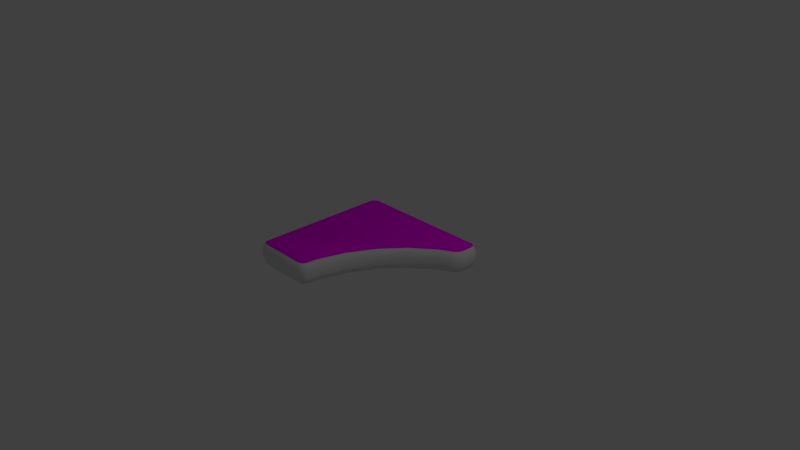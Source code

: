 # Source: RTButton.blend  (saved by Blender 2.78.0; exported with 4.5.12 LTS)
import bpy
from mathutils import Matrix  # noqa: F401  (used for matrix-valued properties, if any)

bpy.ops.wm.read_factory_settings(use_empty=True)
scene = bpy.context.scene
scene.name = 'Scene'

# ---- collections
col_collection_1 = bpy.data.collections.new('Collection 1'); scene.collection.children.link(col_collection_1)

# ---- images (referenced by path relative to the original .blend; pixels are not part of the script)
import os
ASSET_DIR = os.environ.get("B2B_ASSET_DIR", "")  # directory of the original .blend (textures are referenced by path, not embedded)
HERE = os.path.dirname(os.path.abspath(__file__))  # packed textures are extracted next to this script under _unpacked/

def load_image(name, relpath, width, height, colorspace="sRGB"):
    """Load a texture the original file referenced (path relative to the .blend, or extracted next to this script)."""
    p = next((c for c in (os.path.join(HERE, relpath), os.path.join(ASSET_DIR, relpath)) if relpath and os.path.exists(c)), "")
    if p:
        img = bpy.data.images.load(p, check_existing=True)
        img.name = name
    else:  # same state as the original file: an image datablock whose file is absent (Cycles renders it pink)
        img = bpy.data.images.new(name, width, height)
        img.source = "FILE"
        img.filepath = "//" + (relpath or name)
    img.colorspace_settings.name = colorspace
    return img
img_rt_png = load_image('RT.png', 'RT.png', 1024, 1024, 'sRGB')

# ---- materials (node trees are filled in below, after node groups)
mat_material = bpy.data.materials.new('Material')
mat_material.alpha_threshold = 0.0
mat_material.roughness = 0.5
mat_material.line_color = (0.0, 0.0, 0.0, 1.0)
mat_material_001 = bpy.data.materials.new('Material.001')
mat_material_001.alpha_threshold = 0.0
mat_material_001.roughness = 0.5

# ---- material node trees
mat_material_001.use_nodes = True; mat_material_001.node_tree.nodes.clear()
_N = mat_material_001.node_tree.nodes; _L = mat_material_001.node_tree.links
n0 = _N.new('ShaderNodeOutputMaterial'); n0.name = 'Material Output'; n0.location = (300, 300)
n1 = _N.new('ShaderNodeBsdfDiffuse'); n1.name = 'Diffuse BSDF'; n1.location = (10, 300)
n2 = _N.new('ShaderNodeTexImage'); n2.name = 'Image Texture'; n2.location = (-180, 300)
n2.width = 140
n2.image = img_rt_png
_L.new(n1.outputs[0], n0.inputs[0])
_L.new(n2.outputs[0], n1.inputs[0])
n0.is_active_output = True

# ---- world
world_world = bpy.data.worlds.new('World'); scene.world = world_world
world_world.color = (0.05088, 0.05088, 0.05088)
world_world.use_sun_shadow = False
world_world.sun_shadow_jitter_overblur = 0.0
world_world.cycles.sampling_method = 'MANUAL'

# ---- cameras
cam_camera = bpy.data.cameras.new('Camera')
cam_camera.clip_end = 100.0
cam_camera.lens = 35.0
cam_camera.sensor_width = 32.0
cam_camera.sensor_height = 18.0
cam_camera.ortho_scale = 7.314
cam_camera.dof.focus_distance = 0.0

# ---- lights
light_lamp = bpy.data.lights.new('Lamp', 'POINT')
light_lamp.transmission_factor = 0.0
light_lamp.cutoff_distance = 30.0
light_lamp.energy = 100.0
light_lamp.shadow_buffer_clip_start = 1.001
light_lamp.shadow_soft_size = 0.1
light_lamp.shadow_maximum_resolution = 0.006
light_lamp.use_absolute_resolution = True

# ---- meshes
me_cube = bpy.data.meshes.new('Cube')
me_cube.from_pydata([(0.4519, 0.2612, -0.05729), (0.3648, 0.3483, -0.1799), (0.4264, 0.2867, -0.144), (0.3648, 0.3483, 0.1799), (0.4519, 0.2612, 0.05729), (0.4264, 0.2867, 0.144), (0.6865, 0.6123, -0.1799), (0.755, 0.5099, -0.05729), (0.7349, 0.5399, -0.144), (0.6865, 0.6123, 0.1799), (0.755, 0.5099, 0.05729), (0.7349, 0.5399, 0.144), (0.2032, -0.04191, -0.05729), (0.1007, 0.02654, -0.1799), (0.1732, -0.02186, -0.144), (0.1007, 0.02654, 0.1799), (0.2032, -0.04191, 0.05729), (0.1732, -0.02186, 0.144), (-0.2163, -0.7388, -0.1799), (-0.09544, -0.7629, -0.05729), (-0.1308, -0.7558, -0.144), (-0.2163, -0.7388, 0.1799), (-0.09544, -0.7629, 0.05729), (-0.1308, -0.7558, 0.144), (0.01837, -0.3877, -0.05729), (-0.09546, -0.3405, -0.1799), (-0.01497, -0.3739, -0.144), (-0.09546, -0.3405, 0.1799), (0.01837, -0.3877, 0.05729), (-0.01497, -0.3739, 0.144), (0.8773, 0.8774, -0.1799), (0.9017, 1.0, -0.05729), (0.8945, 0.9641, -0.144), (0.8774, 0.8773, -0.1799), (1.0, 0.9017, -0.05729), (0.9641, 0.8945, -0.144), (0.8773, 0.8773, -0.1799), (0.9712, 0.9712, -0.05729), (0.9437, 0.9437, -0.144), (-0.8773, -0.8774, -0.1799), (-0.9017, -1.0, -0.05729), (-0.8945, -0.9641, -0.144), (-0.8774, -0.8773, -0.1799), (-1.0, -0.9017, -0.05729), (-0.9641, -0.8945, -0.144), (-0.8773, -0.8773, -0.1799), (-0.9712, -0.9712, -0.05729), (-0.9437, -0.9437, -0.144), (-0.8774, 0.8773, -0.1799), (-1.0, 0.9017, -0.05729), (-0.9641, 0.8945, -0.144), (-0.8773, 0.8774, -0.1799), (-0.9017, 1.0, -0.05729), (-0.8945, 0.9641, -0.144), (-0.8773, 0.8773, -0.1799), (-0.9712, 0.9712, -0.05729), (-0.9437, 0.9437, -0.144), (0.8774, 0.8773, 0.1799), (1.0, 0.9017, 0.05729), (0.9641, 0.8945, 0.144), (0.8773, 0.8774, 0.1799), (0.9017, 1.0, 0.05729), (0.8945, 0.9641, 0.144), (0.8773, 0.8773, 0.1799), (0.9712, 0.9712, 0.05729), (0.9437, 0.9437, 0.144), (-0.8774, -0.8773, 0.1799), (-1.0, -0.9017, 0.05729), (-0.9641, -0.8945, 0.144), (-0.8773, -0.8774, 0.1799), (-0.9017, -1.0, 0.05729), (-0.8945, -0.9641, 0.144), (-0.8773, -0.8773, 0.1799), (-0.9712, -0.9712, 0.05729), (-0.9437, -0.9437, 0.144), (-0.8773, 0.8774, 0.1799), (-0.9017, 1.0, 0.05729), (-0.8945, 0.9641, 0.144), (-0.8774, 0.8773, 0.1799), (-1.0, 0.9017, 0.05729), (-0.9641, 0.8945, 0.144), (-0.8773, 0.8773, 0.1799), (-0.9712, 0.9712, 0.05729), (-0.9437, 0.9437, 0.144), (0.8393, 0.694, 0.1799), (0.9133, 0.5945, 0.05729), (0.8916, 0.6236, 0.144), (0.8774, 0.7575, 0.1799), (1.0, 0.7392, 0.05729), (0.9641, 0.7446, 0.144), (0.8662, 0.721, 0.1799), (0.9746, 0.6561, 0.05729), (0.9429, 0.6751, 0.144), (0.8774, 0.7575, -0.1799), (1.0, 0.7392, -0.05729), (0.9641, 0.7446, -0.144), (0.8393, 0.694, -0.1799), (0.9133, 0.5945, -0.05729), (0.8916, 0.6236, -0.144), (0.8662, 0.721, -0.1799), (0.9746, 0.6561, -0.05729), (0.9429, 0.6751, -0.144), (-0.2289, -0.8668, -0.1799), (-0.1092, -0.9021, -0.05729), (-0.1442, -0.8918, -0.144), (-0.2406, -0.8774, -0.1799), (-0.2171, -1.0, -0.05729), (-0.224, -0.9641, -0.144), (-0.2327, -0.8743, -0.1799), (-0.1448, -0.9713, -0.05729), (-0.1705, -0.9429, -0.144), (-0.2405, -0.8774, 0.1799), (-0.2171, -1.0, 0.05729), (-0.224, -0.9641, 0.144), (-0.2289, -0.8668, 0.1799), (-0.1092, -0.9021, 0.05729), (-0.1442, -0.8918, 0.144), (-0.2327, -0.8743, 0.1799), (-0.1448, -0.9713, 0.05729), (-0.1705, -0.9429, 0.144)], [], [(46, 73, 67, 43), (12, 16, 28, 24), (0, 4, 16, 12), (10, 7, 97, 85), (40, 70, 73, 46), (19, 22, 115, 103), (24, 28, 22, 19), (30, 36, 33, 93, 99, 96, 6, 1, 13, 25, 18, 102, 108, 105, 39, 45, 42, 48, 54, 51), (49, 79, 82, 55), (57, 63, 60, 75, 81, 78, 66, 72, 69, 111, 117, 114, 21, 27, 15, 3, 9, 84, 90, 87), (31, 61, 64, 37), (61, 31, 52, 76), (34, 58, 88, 94), (106, 112, 70, 40), (43, 67, 79, 49), (55, 82, 76, 52), (100, 91, 85, 97), (118, 109, 103, 115), (94, 88, 91, 100), (112, 106, 109, 118), (37, 64, 58, 34), (1, 6, 8, 2), (2, 8, 7, 0), (4, 10, 11, 5), (5, 11, 9, 3), (13, 1, 2, 14), (14, 2, 0, 12), (16, 4, 5, 17), (17, 5, 3, 15), (25, 13, 14, 26), (26, 14, 12, 24), (28, 16, 17, 29), (29, 17, 15, 27), (22, 28, 29, 23), (23, 29, 27, 21), (18, 25, 26, 20), (20, 26, 24, 19), (36, 30, 32, 38), (38, 32, 31, 37), (60, 63, 65, 62), (62, 65, 64, 61), (33, 36, 38, 35), (35, 38, 37, 34), (63, 57, 59, 65), (65, 59, 58, 64), (45, 39, 41, 47), (47, 41, 40, 46), (69, 72, 74, 71), (71, 74, 73, 70), (42, 45, 47, 44), (44, 47, 46, 43), (72, 66, 68, 74), (74, 68, 67, 73), (54, 48, 50, 56), (56, 50, 49, 55), (78, 81, 83, 80), (80, 83, 82, 79), (51, 54, 56, 53), (53, 56, 55, 52), (81, 75, 77, 83), (83, 77, 76, 82), (99, 93, 95, 101), (101, 95, 94, 100), (87, 90, 92, 89), (89, 92, 91, 88), (96, 99, 101, 98), (98, 101, 100, 97), (90, 84, 86, 92), (92, 86, 85, 91), (117, 111, 113, 119), (119, 113, 112, 118), (105, 108, 110, 107), (107, 110, 109, 106), (114, 117, 119, 116), (116, 119, 118, 115), (108, 102, 104, 110), (110, 104, 103, 109), (75, 60, 62, 77), (77, 62, 61, 76), (30, 51, 53, 32), (32, 53, 52, 31), (93, 33, 35, 95), (95, 35, 34, 94), (57, 87, 89, 59), (59, 89, 88, 58), (97, 7, 8, 98), (98, 8, 6, 96), (19, 103, 104, 20), (20, 104, 102, 18), (106, 40, 41, 107), (107, 41, 39, 105), (43, 49, 50, 44), (44, 50, 48, 42), (111, 69, 71, 113), (113, 71, 70, 112), (66, 78, 80, 68), (68, 80, 79, 67), (115, 22, 23, 116), (116, 23, 21, 114), (10, 85, 86, 11), (11, 86, 84, 9), (7, 10, 4, 0)])
me_cube.polygons.foreach_set('use_smooth', [True] * 102)
me_cube.polygons.foreach_set('material_index', [0, 0, 0, 0, 0, 0, 0, 0, 0, 1, 0, 0, 0, 0, 0, 0, 0, 0, 0, 0, 0, 0, 0, 0, 1, 0, 0, 0, 1, 0, 0, 0, 1, 0, 1, 0, 0, 0, 0, 1, 0, 0, 0, 1, 0, 0, 0, 1, 0, 0, 0, 1, 0, 0, 0, 1, 0, 0, 0, 1, 0, 0, 0, 1, 0, 0, 0, 1, 0, 1, 0, 0, 0, 1, 0, 0, 0, 1, 0, 0, 0, 0, 0, 1, 0, 0, 0, 0, 0, 0, 0, 0, 0, 1, 0, 1, 0, 0, 1, 0, 1, 0])
_uv = me_cube.uv_layers.new(name='UVMap')
_uv.uv.foreach_set('vector', [0.0, 0.0, 0.0, 0.0, 0.0, 0.0, 0.0, 0.0, 0.0, 0.0, 0.0, 0.0, 0.0, 0.0, 0.0, 0.0, 0.0, 0.0, 0.0, 0.0, 0.0, 0.0, 0.0, 0.0, 0.0, 0.0, 0.0, 0.0, 0.0, 0.0, 0.0, 0.0, 0.0, 0.0, 0.0, 0.0, 0.0, 0.0, 0.0, 0.0, 0.0, 0.0, 0.0, 0.0, 0.0, 0.0, 0.0, 0.0, 0.0, 0.0, 0.0, 0.0, 0.0, 0.0, 0.0, 0.0, 0.0, 0.0, 0.0, 0.0, 0.0, 0.0, 0.0, 0.0, 0.0, 0.0, 0.0, 0.0, 0.0, 0.0, 0.0, 0.0, 0.0, 0.0, 0.0, 0.0, 0.0, 0.0, 0.0, 0.0, 0.0, 0.0, 0.0, 0.0, 0.0, 0.0, 0.0, 0.0, 0.0, 0.0, 0.0, 0.0, 0.0, 0.0, 0.0, 0.0, 0.0, 0.0, 0.0, 0.0, 0.0, 0.0, 0.0, 0.0, 0.9387, 0.9492, 0.9384, 0.95, 0.9376, 0.9503, 0.05235, 0.949, 0.05144, 0.9486, 0.05105, 0.9477, 0.05214, 0.0523, 0.05249, 0.05134, 0.05341, 0.05089, 0.3612, 0.05353, 0.365, 0.05507, 0.3669, 0.05874, 0.3728, 0.122, 0.4351, 0.3254, 0.5349, 0.5171, 0.6738, 0.6802, 0.8414, 0.8144, 0.9192, 0.8563, 0.9329, 0.8703, 0.9385, 0.8889, 0.0, 0.0, 0.0, 0.0, 0.0, 0.0, 0.0, 0.0, 0.0, 0.0, 0.0, 0.0, 0.0, 0.0, 0.0, 0.0, 0.0, 0.0, 0.0, 0.0, 0.0, 0.0, 0.0, 0.0, 0.0, 0.0, 0.0, 0.0, 0.0, 0.0, 0.0, 0.0, 0.0, 0.0, 0.0, 0.0, 0.0, 0.0, 0.0, 0.0, 0.0, 0.0, 0.0, 0.0, 0.0, 0.0, 0.0, 0.0, 0.0, 0.0, 0.0, 0.0, 0.0, 0.0, 0.0, 0.0, 0.0, 0.0, 0.0, 0.0, 0.0, 0.0, 0.0, 0.0, 0.0, 0.0, 0.0, 0.0, 0.0, 0.0, 0.0, 0.0, 0.0, 0.0, 0.0, 0.0, 0.0, 0.0, 0.0, 0.0, 0.0, 0.0, 0.0, 0.0, 0.0, 0.0, 0.0, 0.0, 0.0, 0.0, 0.0, 0.0, 0.0, 0.0, 0.0, 0.0, 0.0, 0.0, 0.0, 0.0, 0.0, 0.0, 0.0, 0.0, 0.726, 0.5286, 0.8775, 0.5286, 0.8675, 0.572, 0.7132, 0.572, 0.7075, 0.6455, 0.8683, 0.7738, 0.8414, 0.8144, 0.6738, 0.6802, 0.0, 0.0, 0.0, 0.0, 0.0, 0.0, 0.0, 0.0, 0.0, 0.0, 0.0, 0.0, 0.0, 0.0, 0.0, 0.0, 0.479, 0.5286, 0.6306, 0.5286, 0.6433, 0.572, 0.4891, 0.572, 0.5753, 0.4899, 0.7075, 0.6455, 0.6738, 0.6802, 0.5349, 0.5171, 0.0, 0.0, 0.0, 0.0, 0.0, 0.0, 0.0, 0.0, 0.0, 0.0, 0.0, 0.0, 0.0, 0.0, 0.0, 0.0, 0.3062, 0.5286, 0.479, 0.5286, 0.4891, 0.572, 0.3131, 0.572, 0.4798, 0.3071, 0.5753, 0.4899, 0.5349, 0.5171, 0.4351, 0.3254, 0.1186, 0.5286, 0.3062, 0.5286, 0.3131, 0.572, 0.1221, 0.572, 0.4197, 0.1126, 0.4798, 0.3071, 0.4351, 0.3254, 0.3728, 0.122, 0.0, 0.0, 0.0, 0.0, 0.0, 0.0, 0.0, 0.0, 0.0, 0.0, 0.0, 0.0, 0.0, 0.0, 0.0, 0.0, 0.0, 0.0, 0.0, 0.0, 0.0, 0.0, 0.0, 0.0, 0.0, 0.0, 0.0, 0.0, 0.0, 0.0, 0.0, 0.0, 0.9376, 0.9503, 0.9384, 0.95, 0.9745, 0.9857, 0.949, 0.997, 0.9473, 0.572, 0.9719, 0.572, 0.9856, 0.5286, 0.9508, 0.5286, 0.0, 0.0, 0.0, 0.0, 0.0, 0.0, 0.0, 0.0, 0.0, 0.0, 0.0, 0.0, 0.0, 0.0, 0.0, 0.0, 0.9384, 0.95, 0.9387, 0.9492, 0.9855, 0.9602, 0.9745, 0.9857, 0.9719, 0.572, 0.9473, 0.572, 0.9508, 0.5286, 0.9856, 0.5286, 0.0, 0.0, 0.0, 0.0, 0.0, 0.0, 0.0, 0.0, 0.0, 0.0, 0.0, 0.0, 0.0, 0.0, 0.0, 0.0, 0.05341, 0.05089, 0.05249, 0.05134, 0.01208, 0.01262, 0.03991, 9.932e-05, 0.05275, 0.572, 0.02815, 0.572, 0.0144, 0.5286, 0.04917, 0.5286, 0.0, 0.0, 0.0, 0.0, 0.0, 0.0, 0.0, 0.0, 0.0, 0.0, 0.0, 0.0, 0.0, 0.0, 0.0, 0.0, 0.05249, 0.05134, 0.05214, 0.0523, 9.932e-05, 0.04079, 0.01208, 0.01262, 0.02815, 0.572, 0.05275, 0.572, 0.04917, 0.5286, 0.0144, 0.5286, 0.0, 0.0, 0.0, 0.0, 0.0, 0.0, 0.0, 0.0, 0.0, 0.0, 0.0, 0.0, 0.0, 0.0, 0.0, 0.0, 0.05105, 0.9477, 0.05144, 0.9486, 0.01226, 0.9878, 0.0001035, 0.9601, 0.9473, 0.572, 0.9719, 0.572, 0.9856, 0.5286, 0.9508, 0.5286, 0.0, 0.0, 0.0, 0.0, 0.0, 0.0, 0.0, 0.0, 0.0, 0.0, 0.0, 0.0, 0.0, 0.0, 0.0, 0.0, 0.05144, 0.9486, 0.05235, 0.949, 0.03999, 0.9999, 0.01226, 0.9878, 0.02815, 0.572, 0.05275, 0.572, 0.04917, 0.5286, 0.0144, 0.5286, 0.0, 0.0, 0.0, 0.0, 0.0, 0.0, 0.0, 0.0, 0.0, 0.0, 0.0, 0.0, 0.0, 0.0, 0.0, 0.0, 0.9385, 0.8889, 0.9329, 0.8703, 0.9756, 0.8452, 0.9868, 0.8817, 0.8723, 0.572, 0.8375, 0.572, 0.828, 0.5286, 0.8696, 0.5286, 0.0, 0.0, 0.0, 0.0, 0.0, 0.0, 0.0, 0.0, 0.0, 0.0, 0.0, 0.0, 0.0, 0.0, 0.0, 0.0, 0.9329, 0.8703, 0.9192, 0.8563, 0.9491, 0.8178, 0.9756, 0.8452, 0.8375, 0.572, 0.8118, 0.572, 0.7972, 0.5286, 0.828, 0.5286, 0.365, 0.05507, 0.3612, 0.05353, 0.3716, 0.007495, 0.3983, 0.01891, 0.4147, 0.572, 0.388, 0.572, 0.3914, 0.5286, 0.4276, 0.5286, 0.0, 0.0, 0.0, 0.0, 0.0, 0.0, 0.0, 0.0, 0.0, 0.0, 0.0, 0.0, 0.0, 0.0, 0.0, 0.0, 0.3669, 0.05874, 0.365, 0.05507, 0.3983, 0.01891, 0.4118, 0.04455, 0.05411, 0.572, 0.02855, 0.572, 0.01433, 0.5286, 0.04894, 0.5286, 0.0, 0.0, 0.0, 0.0, 0.0, 0.0, 0.0, 0.0, 0.0, 0.0, 0.0, 0.0, 0.0, 0.0, 0.0, 0.0, 0.05235, 0.949, 0.9376, 0.9503, 0.949, 0.997, 0.03999, 0.9999, 0.05275, 0.572, 0.9473, 0.572, 0.9508, 0.5286, 0.04917, 0.5286, 0.0, 0.0, 0.0, 0.0, 0.0, 0.0, 0.0, 0.0, 0.0, 0.0, 0.0, 0.0, 0.0, 0.0, 0.0, 0.0, 0.0, 0.0, 0.0, 0.0, 0.0, 0.0, 0.0, 0.0, 0.0, 0.0, 0.0, 0.0, 0.0, 0.0, 0.0, 0.0, 0.9387, 0.9492, 0.9385, 0.8889, 0.9868, 0.8817, 0.9855, 0.9602, 0.9473, 0.572, 0.8723, 0.572, 0.8696, 0.5286, 0.9508, 0.5286, 0.0, 0.0, 0.0, 0.0, 0.0, 0.0, 0.0, 0.0, 0.0, 0.0, 0.0, 0.0, 0.0, 0.0, 0.0, 0.0, 0.0, 0.0, 0.0, 0.0, 0.0, 0.0, 0.0, 0.0, 0.0, 0.0, 0.0, 0.0, 0.0, 0.0, 0.0, 0.0, 0.0, 0.0, 0.0, 0.0, 0.0, 0.0, 0.0, 0.0, 0.0, 0.0, 0.0, 0.0, 0.0, 0.0, 0.0, 0.0, 0.0, 0.0, 0.0, 0.0, 0.0, 0.0, 0.0, 0.0, 0.0, 0.0, 0.0, 0.0, 0.0, 0.0, 0.0, 0.0, 0.3612, 0.05353, 0.05341, 0.05089, 0.03991, 9.932e-05, 0.3716, 0.007495, 0.388, 0.572, 0.05275, 0.572, 0.04917, 0.5286, 0.3914, 0.5286, 0.05214, 0.0523, 0.05105, 0.9477, 0.0001035, 0.9601, 9.932e-05, 0.04079, 0.05275, 0.572, 0.9473, 0.572, 0.9508, 0.5286, 0.04917, 0.5286, 0.04894, 0.5286, 0.1186, 0.5286, 0.1221, 0.572, 0.05411, 0.572, 0.4118, 0.04455, 0.4197, 0.1126, 0.3728, 0.122, 0.3669, 0.05874, 0.8775, 0.5286, 0.9566, 0.5286, 0.9458, 0.572, 0.8675, 0.572, 0.8683, 0.7738, 0.9491, 0.8178, 0.9192, 0.8563, 0.8414, 0.8144, 0.0, 0.0, 0.0, 0.0, 0.0, 0.0, 0.0, 0.0])
me_cube.materials.append(mat_material)
me_cube.materials.append(mat_material_001)
me_cube.use_remesh_preserve_volume = False
me_cube.use_remesh_preserve_attributes = False
me_cube.use_mirror_vertex_groups = False
me_cube.update()

# ---- objects
ob_cube = bpy.data.objects.new('Cube', me_cube)
ob_lamp = bpy.data.objects.new('Lamp', light_lamp)
ob_camera = bpy.data.objects.new('Camera', cam_camera)

# ---- transforms, parenting, visibility, modifiers, constraints
ob_cube.location = (0.0, 0.0, 0.0)
ob_cube.lock_rotations_4d = False
ob_cube.empty_display_type = 'ARROWS'
ob_cube.lineart.crease_threshold = 0.0
ob_lamp.location = (4.076, 1.005, 5.904)
ob_lamp.rotation_euler = (0.6503, 0.05522, 1.866)
ob_lamp.lock_rotations_4d = False
ob_lamp.empty_display_type = 'ARROWS'
ob_lamp.color = (0.0, 0.0, 0.0, 0.0)
ob_lamp.lineart.crease_threshold = 0.0
ob_camera.location = (7.481, -6.508, 5.344)
ob_camera.rotation_euler = (1.109, 0.0, 0.8149)
ob_camera.lock_rotations_4d = False
ob_camera.empty_display_type = 'ARROWS'
ob_camera.color = (0.0, 0.0, 0.0, 0.0)
ob_camera.display_type = 'WIRE'
ob_camera.lineart.crease_threshold = 0.0

# ---- collection membership
col_collection_1.objects.link(ob_cube)
col_collection_1.objects.link(ob_lamp)
col_collection_1.objects.link(ob_camera)

# ---- scene / render settings (as saved in the file)
scene.camera = ob_camera
scene.frame_start = 1; scene.frame_end = 250; scene.frame_set(1)
scene.render.engine = 'CYCLES'
scene.render.resolution_percentage = 50
scene.render.dither_intensity = 0.0
scene.cycles.use_denoising = False
scene.cycles.samples = 128
scene.cycles.sampling_pattern = 'TABULATED_SOBOL'
scene.cycles.light_sampling_threshold = 0.0
scene.cycles.use_adaptive_sampling = False
scene.cycles.use_light_tree = False
scene.cycles.blur_glossy = 0.0
scene.cycles.sample_clamp_indirect = 0.0
scene.view_settings.view_transform = 'Standard'
bpy.context.view_layer.update()
